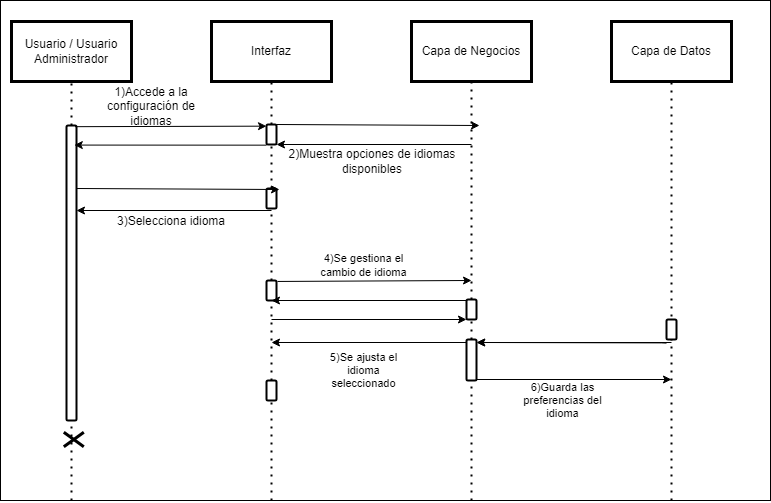

The diagram above was exported from draw.io. Its source (the exported page's mxGraphModel, read from the mxfile embedded in the PNG):
<mxGraphModel dx="1073" dy="621" grid="1" gridSize="10" guides="1" tooltips="1" connect="1" arrows="1" fold="1" page="1" pageScale="1" pageWidth="827" pageHeight="1169" math="0" shadow="0">
  <root>
    <mxCell id="0" />
    <mxCell id="1" parent="0" />
    <mxCell id="MtECXt9VCmBViVZtn6dK-91" value="" style="rounded=0;whiteSpace=wrap;html=1;" parent="1" vertex="1">
      <mxGeometry x="29" y="20" width="770" height="500" as="geometry" />
    </mxCell>
    <mxCell id="MtECXt9VCmBViVZtn6dK-2" value="Usuario / Usuario Administrador" style="rounded=0;whiteSpace=wrap;html=1;shadow=0;strokeColor=#000000;fillColor=#FFFFFF;glass=0;gradientColor=none;fillStyle=auto;strokeWidth=3;" parent="1" vertex="1">
      <mxGeometry x="40" y="41" width="120" height="60" as="geometry" />
    </mxCell>
    <mxCell id="MtECXt9VCmBViVZtn6dK-3" value="Interfaz" style="rounded=0;whiteSpace=wrap;html=1;shadow=0;strokeColor=#000000;fillColor=#FFFFFF;glass=0;gradientColor=none;fillStyle=auto;strokeWidth=3;" parent="1" vertex="1">
      <mxGeometry x="240" y="41" width="120" height="60" as="geometry" />
    </mxCell>
    <mxCell id="MtECXt9VCmBViVZtn6dK-4" value="Capa de Negocios" style="rounded=0;whiteSpace=wrap;html=1;shadow=0;strokeColor=#000000;fillColor=#FFFFFF;glass=0;gradientColor=none;fillStyle=auto;strokeWidth=3;" parent="1" vertex="1">
      <mxGeometry x="440" y="41" width="120" height="60" as="geometry" />
    </mxCell>
    <mxCell id="MtECXt9VCmBViVZtn6dK-5" value="Capa de Datos" style="rounded=0;whiteSpace=wrap;html=1;shadow=0;strokeColor=#000000;fillColor=#FFFFFF;glass=0;gradientColor=none;fillStyle=auto;strokeWidth=3;" parent="1" vertex="1">
      <mxGeometry x="640" y="41" width="120" height="60" as="geometry" />
    </mxCell>
    <mxCell id="MtECXt9VCmBViVZtn6dK-48" value="" style="endArrow=none;dashed=1;html=1;dashPattern=1 3;strokeWidth=2;rounded=0;entryX=0.5;entryY=1;entryDx=0;entryDy=0;startArrow=none;" parent="1" source="MtECXt9VCmBViVZtn6dK-52" target="MtECXt9VCmBViVZtn6dK-2" edge="1">
      <mxGeometry width="50" height="50" relative="1" as="geometry">
        <mxPoint x="100" y="720" as="sourcePoint" />
        <mxPoint x="238.33000000000004" y="150" as="targetPoint" />
      </mxGeometry>
    </mxCell>
    <mxCell id="MtECXt9VCmBViVZtn6dK-49" value="" style="endArrow=none;dashed=1;html=1;dashPattern=1 3;strokeWidth=2;rounded=0;entryX=0.5;entryY=1;entryDx=0;entryDy=0;startArrow=none;" parent="1" source="MtECXt9VCmBViVZtn6dK-55" target="MtECXt9VCmBViVZtn6dK-3" edge="1">
      <mxGeometry width="50" height="50" relative="1" as="geometry">
        <mxPoint x="300" y="720" as="sourcePoint" />
        <mxPoint x="370" y="183" as="targetPoint" />
      </mxGeometry>
    </mxCell>
    <mxCell id="MtECXt9VCmBViVZtn6dK-50" value="" style="endArrow=none;dashed=1;html=1;dashPattern=1 3;strokeWidth=2;rounded=0;entryX=0.5;entryY=1;entryDx=0;entryDy=0;startArrow=none;" parent="1" source="MtECXt9VCmBViVZtn6dK-72" target="MtECXt9VCmBViVZtn6dK-4" edge="1">
      <mxGeometry width="50" height="50" relative="1" as="geometry">
        <mxPoint x="500" y="720" as="sourcePoint" />
        <mxPoint x="1257" y="31" as="targetPoint" />
      </mxGeometry>
    </mxCell>
    <mxCell id="MtECXt9VCmBViVZtn6dK-51" value="" style="endArrow=none;dashed=1;html=1;dashPattern=1 3;strokeWidth=2;rounded=0;entryX=0.5;entryY=1;entryDx=0;entryDy=0;startArrow=none;" parent="1" target="MtECXt9VCmBViVZtn6dK-5" edge="1">
      <mxGeometry width="50" height="50" relative="1" as="geometry">
        <mxPoint x="700" y="520" as="sourcePoint" />
        <mxPoint x="1267" y="41" as="targetPoint" />
      </mxGeometry>
    </mxCell>
    <mxCell id="MtECXt9VCmBViVZtn6dK-53" value="" style="endArrow=none;dashed=1;html=1;dashPattern=1 3;strokeWidth=2;rounded=0;entryX=0.5;entryY=1;entryDx=0;entryDy=0;startArrow=none;" parent="1" target="MtECXt9VCmBViVZtn6dK-52" edge="1">
      <mxGeometry width="50" height="50" relative="1" as="geometry">
        <mxPoint x="100" y="520" as="sourcePoint" />
        <mxPoint x="100" y="101" as="targetPoint" />
      </mxGeometry>
    </mxCell>
    <mxCell id="MtECXt9VCmBViVZtn6dK-52" value="" style="html=1;points=[];perimeter=orthogonalPerimeter;rounded=1;shadow=0;glass=0;fillStyle=auto;strokeColor=#000000;strokeWidth=2;fillColor=#FFFFFF;gradientColor=none;sketch=0;" parent="1" vertex="1">
      <mxGeometry x="95" y="145" width="10" height="295" as="geometry" />
    </mxCell>
    <mxCell id="MtECXt9VCmBViVZtn6dK-56" value="" style="endArrow=none;dashed=1;html=1;dashPattern=1 3;strokeWidth=2;rounded=0;entryX=0.5;entryY=1;entryDx=0;entryDy=0;startArrow=none;" parent="1" source="MtECXt9VCmBViVZtn6dK-61" target="MtECXt9VCmBViVZtn6dK-55" edge="1">
      <mxGeometry width="50" height="50" relative="1" as="geometry">
        <mxPoint x="300" y="720" as="sourcePoint" />
        <mxPoint x="300" y="101" as="targetPoint" />
      </mxGeometry>
    </mxCell>
    <mxCell id="MtECXt9VCmBViVZtn6dK-55" value="" style="html=1;points=[];perimeter=orthogonalPerimeter;rounded=1;shadow=0;glass=0;fillStyle=auto;strokeColor=#000000;strokeWidth=2;fillColor=#FFFFFF;gradientColor=none;sketch=0;" parent="1" vertex="1">
      <mxGeometry x="295" y="144" width="10" height="20" as="geometry" />
    </mxCell>
    <mxCell id="MtECXt9VCmBViVZtn6dK-57" value="" style="endArrow=classic;html=1;rounded=0;exitX=0.867;exitY=0.004;exitDx=0;exitDy=0;exitPerimeter=0;entryX=0;entryY=0.083;entryDx=0;entryDy=0;entryPerimeter=0;" parent="1" source="MtECXt9VCmBViVZtn6dK-52" target="MtECXt9VCmBViVZtn6dK-55" edge="1">
      <mxGeometry width="50" height="50" relative="1" as="geometry">
        <mxPoint x="210" y="270" as="sourcePoint" />
        <mxPoint x="260" y="220" as="targetPoint" />
      </mxGeometry>
    </mxCell>
    <mxCell id="MtECXt9VCmBViVZtn6dK-58" value="1)Accede a la configuración de idiomas" style="text;html=1;align=center;verticalAlign=middle;whiteSpace=wrap;rounded=0;" parent="1" vertex="1">
      <mxGeometry x="120" y="116" width="120" height="19" as="geometry" />
    </mxCell>
    <mxCell id="MtECXt9VCmBViVZtn6dK-59" value="" style="endArrow=classic;html=1;rounded=0;exitX=0;exitY=0.983;exitDx=0;exitDy=0;exitPerimeter=0;entryX=0.78;entryY=0.063;entryDx=0;entryDy=0;entryPerimeter=0;" parent="1" edge="1">
      <mxGeometry width="50" height="50" relative="1" as="geometry">
        <mxPoint x="295" y="164.65999999999997" as="sourcePoint" />
        <mxPoint x="102.79999999999995" y="164.58500000000004" as="targetPoint" />
      </mxGeometry>
    </mxCell>
    <mxCell id="MtECXt9VCmBViVZtn6dK-62" value="" style="endArrow=none;dashed=1;html=1;dashPattern=1 3;strokeWidth=2;rounded=0;entryX=0.5;entryY=1;entryDx=0;entryDy=0;startArrow=none;" parent="1" source="MtECXt9VCmBViVZtn6dK-67" target="MtECXt9VCmBViVZtn6dK-61" edge="1">
      <mxGeometry width="50" height="50" relative="1" as="geometry">
        <mxPoint x="300" y="720" as="sourcePoint" />
        <mxPoint x="300" y="164" as="targetPoint" />
      </mxGeometry>
    </mxCell>
    <mxCell id="MtECXt9VCmBViVZtn6dK-61" value="" style="html=1;points=[];perimeter=orthogonalPerimeter;rounded=1;shadow=0;glass=0;fillStyle=auto;strokeColor=#000000;strokeWidth=2;fillColor=#FFFFFF;gradientColor=none;sketch=0;" parent="1" vertex="1">
      <mxGeometry x="295" y="208" width="10" height="20" as="geometry" />
    </mxCell>
    <mxCell id="MtECXt9VCmBViVZtn6dK-63" value="" style="endArrow=classic;html=1;rounded=0;exitX=0.94;exitY=0.215;exitDx=0;exitDy=0;exitPerimeter=0;" parent="1" edge="1">
      <mxGeometry width="50" height="50" relative="1" as="geometry">
        <mxPoint x="305.0000000000001" y="144.00499999999997" as="sourcePoint" />
        <mxPoint x="508" y="145" as="targetPoint" />
      </mxGeometry>
    </mxCell>
    <mxCell id="MtECXt9VCmBViVZtn6dK-68" value="" style="endArrow=none;dashed=1;html=1;dashPattern=1 3;strokeWidth=2;rounded=0;entryX=0.5;entryY=1;entryDx=0;entryDy=0;startArrow=none;" parent="1" source="MtECXt9VCmBViVZtn6dK-82" target="MtECXt9VCmBViVZtn6dK-67" edge="1">
      <mxGeometry width="50" height="50" relative="1" as="geometry">
        <mxPoint x="300" y="720" as="sourcePoint" />
        <mxPoint x="300" y="228" as="targetPoint" />
      </mxGeometry>
    </mxCell>
    <mxCell id="MtECXt9VCmBViVZtn6dK-67" value="" style="html=1;points=[];perimeter=orthogonalPerimeter;rounded=1;shadow=0;glass=0;fillStyle=auto;strokeColor=#000000;strokeWidth=2;fillColor=#FFFFFF;gradientColor=none;sketch=0;" parent="1" vertex="1">
      <mxGeometry x="295" y="300" width="10" height="20" as="geometry" />
    </mxCell>
    <mxCell id="MtECXt9VCmBViVZtn6dK-71" value="" style="endArrow=classic;html=1;rounded=0;exitX=1;exitY=1.017;exitDx=0;exitDy=0;exitPerimeter=0;" parent="1" edge="1">
      <mxGeometry width="50" height="50" relative="1" as="geometry">
        <mxPoint x="306.03" y="300.9599999999999" as="sourcePoint" />
        <mxPoint x="500" y="300" as="targetPoint" />
      </mxGeometry>
    </mxCell>
    <mxCell id="MtECXt9VCmBViVZtn6dK-73" value="" style="endArrow=none;dashed=1;html=1;dashPattern=1 3;strokeWidth=2;rounded=0;entryX=0.5;entryY=1;entryDx=0;entryDy=0;startArrow=none;" parent="1" source="MtECXt9VCmBViVZtn6dK-78" target="MtECXt9VCmBViVZtn6dK-72" edge="1">
      <mxGeometry width="50" height="50" relative="1" as="geometry">
        <mxPoint x="500" y="720" as="sourcePoint" />
        <mxPoint x="500" y="101" as="targetPoint" />
      </mxGeometry>
    </mxCell>
    <mxCell id="MtECXt9VCmBViVZtn6dK-72" value="" style="html=1;points=[];perimeter=orthogonalPerimeter;rounded=1;shadow=0;glass=0;fillStyle=auto;strokeColor=#000000;strokeWidth=2;fillColor=#FFFFFF;gradientColor=none;sketch=0;" parent="1" vertex="1">
      <mxGeometry x="495" y="319" width="10" height="20" as="geometry" />
    </mxCell>
    <mxCell id="MtECXt9VCmBViVZtn6dK-74" value="4)Se gestiona el cambio de idioma" style="text;html=1;align=center;verticalAlign=middle;whiteSpace=wrap;rounded=0;fontSize=11;" parent="1" vertex="1">
      <mxGeometry x="345" y="275" width="95" height="20" as="geometry" />
    </mxCell>
    <mxCell id="MtECXt9VCmBViVZtn6dK-75" value="" style="html=1;points=[];perimeter=orthogonalPerimeter;rounded=1;shadow=0;glass=0;fillStyle=auto;strokeColor=#000000;strokeWidth=2;fillColor=#FFFFFF;gradientColor=none;sketch=0;" parent="1" vertex="1">
      <mxGeometry x="695" y="339" width="10" height="20" as="geometry" />
    </mxCell>
    <mxCell id="MtECXt9VCmBViVZtn6dK-77" value="6)Guarda las preferencias del idioma" style="text;html=1;align=center;verticalAlign=middle;whiteSpace=wrap;rounded=0;fontSize=11;" parent="1" vertex="1">
      <mxGeometry x="544" y="410" width="95" height="20" as="geometry" />
    </mxCell>
    <mxCell id="MtECXt9VCmBViVZtn6dK-79" value="" style="endArrow=none;dashed=1;html=1;dashPattern=1 3;strokeWidth=2;rounded=0;entryX=0.5;entryY=1;entryDx=0;entryDy=0;startArrow=none;" parent="1" target="MtECXt9VCmBViVZtn6dK-78" edge="1">
      <mxGeometry width="50" height="50" relative="1" as="geometry">
        <mxPoint x="500" y="520" as="sourcePoint" />
        <mxPoint x="500" y="339" as="targetPoint" />
      </mxGeometry>
    </mxCell>
    <mxCell id="MtECXt9VCmBViVZtn6dK-78" value="" style="html=1;points=[];perimeter=orthogonalPerimeter;rounded=1;shadow=0;glass=0;fillStyle=auto;strokeColor=#000000;strokeWidth=2;fillColor=#FFFFFF;gradientColor=none;sketch=0;" parent="1" vertex="1">
      <mxGeometry x="495" y="359" width="10" height="41" as="geometry" />
    </mxCell>
    <mxCell id="MtECXt9VCmBViVZtn6dK-83" value="" style="endArrow=none;dashed=1;html=1;dashPattern=1 3;strokeWidth=2;rounded=0;entryX=0.5;entryY=1;entryDx=0;entryDy=0;startArrow=none;" parent="1" target="MtECXt9VCmBViVZtn6dK-82" edge="1">
      <mxGeometry width="50" height="50" relative="1" as="geometry">
        <mxPoint x="300" y="520" as="sourcePoint" />
        <mxPoint x="300" y="320" as="targetPoint" />
      </mxGeometry>
    </mxCell>
    <mxCell id="MtECXt9VCmBViVZtn6dK-82" value="" style="html=1;points=[];perimeter=orthogonalPerimeter;rounded=1;shadow=0;glass=0;fillStyle=auto;strokeColor=#000000;strokeWidth=2;fillColor=#FFFFFF;gradientColor=none;sketch=0;" parent="1" vertex="1">
      <mxGeometry x="295" y="400" width="10" height="20" as="geometry" />
    </mxCell>
    <mxCell id="MtECXt9VCmBViVZtn6dK-84" value="" style="endArrow=classic;html=1;rounded=0;exitX=-0.02;exitY=1.03;exitDx=0;exitDy=0;exitPerimeter=0;entryX=1.02;entryY=0.03;entryDx=0;entryDy=0;entryPerimeter=0;" parent="1" edge="1">
      <mxGeometry width="50" height="50" relative="1" as="geometry">
        <mxPoint x="695" y="362.63" as="sourcePoint" />
        <mxPoint x="505.40000000000003" y="361.9999999999999" as="targetPoint" />
        <Array as="points">
          <mxPoint x="690.2" y="362.4" />
        </Array>
      </mxGeometry>
    </mxCell>
    <mxCell id="MtECXt9VCmBViVZtn6dK-90" value="" style="shape=umlDestroy;whiteSpace=wrap;html=1;strokeWidth=3;rotation=90;" parent="1" vertex="1">
      <mxGeometry x="95" y="449" width="14.62" height="20" as="geometry" />
    </mxCell>
    <mxCell id="wQd--jo7V-Ojw-lipf_--1" value="2)Muestra opciones de idiomas disponibles" style="text;html=1;align=center;verticalAlign=middle;whiteSpace=wrap;rounded=0;" parent="1" vertex="1">
      <mxGeometry x="306" y="171" width="190" height="19" as="geometry" />
    </mxCell>
    <mxCell id="wQd--jo7V-Ojw-lipf_--4" value="" style="endArrow=classic;html=1;rounded=0;" parent="1" edge="1">
      <mxGeometry width="50" height="50" relative="1" as="geometry">
        <mxPoint x="500" y="164" as="sourcePoint" />
        <mxPoint x="305" y="164" as="targetPoint" />
      </mxGeometry>
    </mxCell>
    <mxCell id="IS43Rhov3ut71jM8l7HO-2" value="5)Se ajusta el idioma seleccionado" style="text;html=1;align=center;verticalAlign=middle;whiteSpace=wrap;rounded=0;fontSize=11;" parent="1" vertex="1">
      <mxGeometry x="345" y="380" width="95" height="20" as="geometry" />
    </mxCell>
    <mxCell id="y_6yixnghW2Y09mp4AhM-1" value="3)Selecciona idioma" style="text;html=1;align=center;verticalAlign=middle;whiteSpace=wrap;rounded=0;" parent="1" vertex="1">
      <mxGeometry x="105" y="231" width="190" height="19" as="geometry" />
    </mxCell>
    <mxCell id="y_6yixnghW2Y09mp4AhM-3" value="" style="endArrow=classic;html=1;rounded=0;exitX=0.94;exitY=0.215;exitDx=0;exitDy=0;exitPerimeter=0;" parent="1" edge="1">
      <mxGeometry width="50" height="50" relative="1" as="geometry">
        <mxPoint x="105.00000000000011" y="208.00499999999997" as="sourcePoint" />
        <mxPoint x="308" y="209" as="targetPoint" />
      </mxGeometry>
    </mxCell>
    <mxCell id="XIKMKtp3OkAWjiobOKg8-1" value="" style="endArrow=classic;html=1;rounded=0;" parent="1" edge="1">
      <mxGeometry width="50" height="50" relative="1" as="geometry">
        <mxPoint x="300" y="230" as="sourcePoint" />
        <mxPoint x="105" y="230" as="targetPoint" />
      </mxGeometry>
    </mxCell>
    <mxCell id="XIKMKtp3OkAWjiobOKg8-3" value="" style="endArrow=classic;html=1;rounded=0;" parent="1" edge="1">
      <mxGeometry width="50" height="50" relative="1" as="geometry">
        <mxPoint x="495" y="320" as="sourcePoint" />
        <mxPoint x="300" y="320" as="targetPoint" />
      </mxGeometry>
    </mxCell>
    <mxCell id="XIKMKtp3OkAWjiobOKg8-6" value="" style="endArrow=classic;html=1;rounded=0;entryX=-0.003;entryY=0.019;entryDx=0;entryDy=0;entryPerimeter=0;" parent="1" edge="1">
      <mxGeometry width="50" height="50" relative="1" as="geometry">
        <mxPoint x="300" y="339" as="sourcePoint" />
        <mxPoint x="494.97" y="339.0000000000001" as="targetPoint" />
      </mxGeometry>
    </mxCell>
    <mxCell id="XIKMKtp3OkAWjiobOKg8-7" value="" style="endArrow=classic;html=1;rounded=0;" parent="1" edge="1">
      <mxGeometry width="50" height="50" relative="1" as="geometry">
        <mxPoint x="495" y="362" as="sourcePoint" />
        <mxPoint x="300" y="362" as="targetPoint" />
      </mxGeometry>
    </mxCell>
    <mxCell id="XIKMKtp3OkAWjiobOKg8-8" value="" style="endArrow=classic;html=1;rounded=0;" parent="1" edge="1">
      <mxGeometry width="50" height="50" relative="1" as="geometry">
        <mxPoint x="700" y="362" as="sourcePoint" />
        <mxPoint x="505" y="362" as="targetPoint" />
      </mxGeometry>
    </mxCell>
    <mxCell id="XIKMKtp3OkAWjiobOKg8-10" value="" style="endArrow=classic;html=1;rounded=0;entryX=-0.003;entryY=0.019;entryDx=0;entryDy=0;entryPerimeter=0;" parent="1" edge="1">
      <mxGeometry width="50" height="50" relative="1" as="geometry">
        <mxPoint x="505" y="399" as="sourcePoint" />
        <mxPoint x="699.97" y="399.0000000000001" as="targetPoint" />
      </mxGeometry>
    </mxCell>
  </root>
</mxGraphModel>